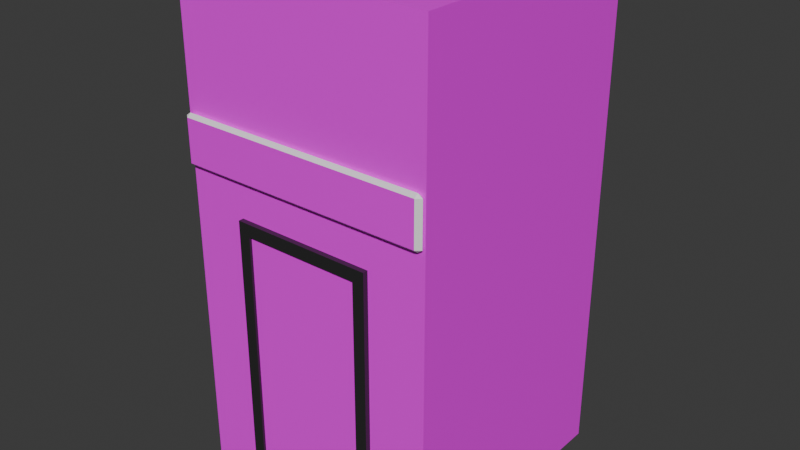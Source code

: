 # Source: elevador_metro.blend  (saved by Blender 5.2.45; exported with 4.5.12 LTS)
import bpy
from mathutils import Matrix  # noqa: F401  (used for matrix-valued properties, if any)

bpy.ops.wm.read_factory_settings(use_empty=True)
scene = bpy.context.scene
scene.name = 'Scene'

# ---- collections
col_collection = bpy.data.collections.new('Collection'); scene.collection.children.link(col_collection)

# ---- images (referenced by path relative to the original .blend; pixels are not part of the script)
import os
ASSET_DIR = os.environ.get("B2B_ASSET_DIR", "")  # directory of the original .blend (textures are referenced by path, not embedded)
HERE = os.path.dirname(os.path.abspath(__file__))  # packed textures are extracted next to this script under _unpacked/

def load_image(name, relpath, width, height, colorspace="sRGB"):
    """Load a texture the original file referenced (path relative to the .blend, or extracted next to this script)."""
    p = next((c for c in (os.path.join(HERE, relpath), os.path.join(ASSET_DIR, relpath)) if relpath and os.path.exists(c)), "")
    if p:
        img = bpy.data.images.load(p, check_existing=True)
        img.name = name
    else:  # same state as the original file: an image datablock whose file is absent (Cycles renders it pink)
        img = bpy.data.images.new(name, width, height)
        img.source = "FILE"
        img.filepath = "//" + (relpath or name)
    img.colorspace_settings.name = colorspace
    return img
img_muro_frente_png = load_image('muro_frente.png', 'elevador/muro_frente.png', 1024, 1024, 'sRGB')
img_muro_lateral_png = load_image('muro_lateral.png', 'elevador/muro_lateral.png', 1024, 1024, 'sRGB')
img_muro_atras_png = load_image('muro_atras.png', 'elevador/muro_atras.png', 1024, 1024, 'sRGB')
img_muro_izquierda_png = load_image('muro_izquierda.png', 'elevador/muro_izquierda.png', 1024, 1024, 'sRGB')
img_puerta_png = load_image('puerta.png', 'elevador/puerta.png', 1024, 1024, 'sRGB')
img_letrero_png = load_image('letrero.png', 'elevador/letrero.png', 1024, 1024, 'sRGB')

# ---- materials (node trees are filled in below, after node groups)
mat_muro_frente = bpy.data.materials.new('muro_frente')
mat_muro_frente.alpha_threshold = 0.0
mat_muro_frente.use_backface_culling_lightprobe_volume = False
mat_muro_frente.roughness = 0.5
mat_muro_frente.line_color = (0.0, 0.0, 0.0, 1.0)
mat_muro_lateral = bpy.data.materials.new('muro_lateral')
mat_muro_atras = bpy.data.materials.new('muro_atras')
mat_muro_izq = bpy.data.materials.new('muro_izq')
mat_marco_metal = bpy.data.materials.new('marco_metal')
mat_puerta = bpy.data.materials.new('puerta')
mat_letrero_blanco = bpy.data.materials.new('letrero blanco')
mat_letrero = bpy.data.materials.new('letrero')

# ---- material node trees
mat_muro_frente.use_nodes = True; mat_muro_frente.node_tree.nodes.clear()
_N = mat_muro_frente.node_tree.nodes; _L = mat_muro_frente.node_tree.links
n0 = _N.new('ShaderNodeOutputMaterial'); n0.name = 'Material Output'; n0.location = (200, 100)
n1 = _N.new('ShaderNodeBsdfPrincipled'); n1.name = 'Principled BSDF'; n1.location = (-200, 100)
n1.inputs[10].default_value = 0.005
n2 = _N.new('ShaderNodeTexImage'); n2.name = 'Image Texture'; n2.location = (-490, 71)
n2.image = img_muro_frente_png
_L.new(n1.outputs[0], n0.inputs[0])
_L.new(n2.outputs[0], n1.inputs[0])
n0.is_active_output = True
mat_muro_lateral.use_nodes = True; mat_muro_lateral.node_tree.nodes.clear()
_N = mat_muro_lateral.node_tree.nodes; _L = mat_muro_lateral.node_tree.links
n0 = _N.new('ShaderNodeBsdfPrincipled'); n0.name = 'Principled BSDF'; n0.location = (-200, 100)
n0.inputs[10].default_value = 0.005
n1 = _N.new('ShaderNodeOutputMaterial'); n1.name = 'Material Output'; n1.location = (200, 100)
n2 = _N.new('ShaderNodeTexImage'); n2.name = 'Image Texture'; n2.location = (-490, 71)
n2.image = img_muro_lateral_png
_L.new(n0.outputs[0], n1.inputs[0])
_L.new(n2.outputs[0], n0.inputs[0])
n1.is_active_output = True
mat_muro_atras.use_nodes = True; mat_muro_atras.node_tree.nodes.clear()
_N = mat_muro_atras.node_tree.nodes; _L = mat_muro_atras.node_tree.links
n0 = _N.new('ShaderNodeBsdfPrincipled'); n0.name = 'Principled BSDF'; n0.location = (-200, 100)
n0.inputs[10].default_value = 0.005
n1 = _N.new('ShaderNodeOutputMaterial'); n1.name = 'Material Output'; n1.location = (200, 100)
n2 = _N.new('ShaderNodeTexImage'); n2.name = 'Image Texture'; n2.location = (-490, 71)
n2.image = img_muro_atras_png
_L.new(n0.outputs[0], n1.inputs[0])
_L.new(n2.outputs[0], n0.inputs[0])
n1.is_active_output = True
mat_muro_izq.use_nodes = True; mat_muro_izq.node_tree.nodes.clear()
_N = mat_muro_izq.node_tree.nodes; _L = mat_muro_izq.node_tree.links
n0 = _N.new('ShaderNodeBsdfPrincipled'); n0.name = 'Principled BSDF'; n0.location = (-200, 100)
n0.inputs[10].default_value = 0.005
n1 = _N.new('ShaderNodeOutputMaterial'); n1.name = 'Material Output'; n1.location = (200, 100)
n2 = _N.new('ShaderNodeTexImage'); n2.name = 'Image Texture'; n2.location = (-490, 71)
n2.image = img_muro_izquierda_png
_L.new(n0.outputs[0], n1.inputs[0])
_L.new(n2.outputs[0], n0.inputs[0])
n1.is_active_output = True
mat_marco_metal.use_nodes = True; mat_marco_metal.node_tree.nodes.clear()
_N = mat_marco_metal.node_tree.nodes; _L = mat_marco_metal.node_tree.links
n0 = _N.new('ShaderNodeBsdfPrincipled'); n0.name = 'Principled BSDF'; n0.location = (-200, 100)
n0.inputs[0].default_value = (0.02416, 0.02416, 0.02416, 1.0)
n0.inputs[2].default_value = 0.3
n0.inputs[10].default_value = 0.005
n1 = _N.new('ShaderNodeOutputMaterial'); n1.name = 'Material Output'; n1.location = (200, 100)
_L.new(n0.outputs[0], n1.inputs[0])
n1.is_active_output = True
mat_puerta.use_nodes = True; mat_puerta.node_tree.nodes.clear()
_N = mat_puerta.node_tree.nodes; _L = mat_puerta.node_tree.links
n0 = _N.new('ShaderNodeBsdfPrincipled'); n0.name = 'Principled BSDF'; n0.location = (-200, 100)
n0.inputs[10].default_value = 0.005
n1 = _N.new('ShaderNodeOutputMaterial'); n1.name = 'Material Output'; n1.location = (200, 100)
n2 = _N.new('ShaderNodeTexImage'); n2.name = 'Image Texture'; n2.location = (-490, 71)
n2.image = img_puerta_png
_L.new(n0.outputs[0], n1.inputs[0])
_L.new(n2.outputs[0], n0.inputs[0])
n1.is_active_output = True
mat_letrero_blanco.use_nodes = True; mat_letrero_blanco.node_tree.nodes.clear()
_N = mat_letrero_blanco.node_tree.nodes; _L = mat_letrero_blanco.node_tree.links
n0 = _N.new('ShaderNodeBsdfPrincipled'); n0.name = 'Principled BSDF'; n0.location = (-200, 100)
n0.inputs[0].default_value = (0.8879, 0.8879, 0.8879, 1.0)
n0.inputs[10].default_value = 0.005
n1 = _N.new('ShaderNodeOutputMaterial'); n1.name = 'Material Output'; n1.location = (200, 100)
_L.new(n0.outputs[0], n1.inputs[0])
n1.is_active_output = True
mat_letrero.use_nodes = True; mat_letrero.node_tree.nodes.clear()
_N = mat_letrero.node_tree.nodes; _L = mat_letrero.node_tree.links
n0 = _N.new('ShaderNodeBsdfPrincipled'); n0.name = 'Principled BSDF'; n0.location = (-200, 100)
n0.inputs[10].default_value = 0.005
n1 = _N.new('ShaderNodeOutputMaterial'); n1.name = 'Material Output'; n1.location = (200, 100)
n2 = _N.new('ShaderNodeTexImage'); n2.name = 'Image Texture'; n2.location = (-490, 71)
n2.image = img_letrero_png
_L.new(n0.outputs[0], n1.inputs[0])
_L.new(n2.outputs[0], n0.inputs[0])
n1.is_active_output = True

# ---- world
world_world = bpy.data.worlds.new('World'); scene.world = world_world
world_world.use_nodes = True; world_world.node_tree.nodes.clear()
_N = world_world.node_tree.nodes; _L = world_world.node_tree.links
n0 = _N.new('ShaderNodeOutputWorld'); n0.name = 'World Output'; n0.location = (200, 100)
n1 = _N.new('ShaderNodeBackground'); n1.name = 'Background'; n1.location = (-200, 100)
n1.inputs[0].default_value = (0.05088, 0.05088, 0.05088, 1.0)
_L.new(n1.outputs[0], n0.inputs[0])
n0.is_active_output = True
world_world.color = (0.05088, 0.05088, 0.05088)
world_world.sun_shadow_jitter_overblur = 0.0

# ---- meshes
me_cube = bpy.data.meshes.new('Cube')
me_cube.from_pydata([(1.0, 1.0, 2.25), (1.0, 1.0, -2.25), (1.0, -1.0, 2.25), (1.0, -1.0, -2.25), (-1.0, 1.0, 2.25), (-1.0, 1.0, -2.25), (-1.0, -1.0, 2.25), (-1.0, -1.0, -2.25)], [], [(0, 4, 6, 2), (3, 2, 6, 7), (7, 6, 4, 5), (1, 0, 2, 3), (5, 4, 0, 1)])
me_cube.polygons.foreach_set('material_index', [3, 0, 2, 2, 2])
_uv = me_cube.uv_layers.new(name='UVMap')
_uv.uv.foreach_set('vector', [1.0, 0.9439, 0.1013, 1.0, 0.0, 0.06687, 0.9811, 0.0, 0.9414, 0.0, 1.0, 0.9532, 0.0, 1.0, 0.09477, 0.07718, 0.9473, 0.01582, 1.0, 1.0, 0.0, 0.9973, 0.04977, 0.0, 0.9468, 0.0, 1.0, 0.9865, 0.0, 1.0, 0.06779, 0.03836, 0.9139, 0.04087, 1.0, 1.0, 0.0, 0.9755, 0.06781, 0.0])
me_cube.materials.append(mat_muro_frente)
me_cube.materials.append(mat_muro_lateral)
me_cube.materials.append(mat_muro_atras)
me_cube.materials.append(mat_muro_izq)
me_cube.use_mirror_vertex_groups = False
me_cube.update()
me_cube_001 = bpy.data.meshes.new('Cube.001')
me_cube_001.from_pydata([(-0.5, -0.02, -1.05), (-0.5, -0.02, 1.05), (-0.6, 0.02, -1.15), (-0.6, 0.02, 1.15), (0.5, -0.02, -1.05), (0.5, -0.02, 1.05), (0.6, 0.02, -1.15), (0.6, 0.02, 1.15), (-0.6, -0.02, -1.15), (-0.6, -0.02, 1.15), (0.6, -0.02, 1.15), (0.6, -0.02, -1.15), (-0.5, 0.0, -1.05), (-0.5, 0.0, 1.05), (0.5, 0.0, 1.05), (0.5, 0.0, -1.05)], [], [(8, 9, 3, 2), (2, 3, 7, 6), (6, 7, 10, 11), (0, 4, 15, 12), (2, 6, 11, 8), (7, 3, 9, 10), (0, 1, 9, 8), (5, 4, 11, 10), (4, 0, 8, 11), (1, 5, 10, 9), (15, 14, 13, 12), (1, 0, 12, 13), (5, 1, 13, 14), (4, 5, 14, 15)])
me_cube_001.polygons.foreach_set('material_index', [0, 0, 0, 0, 0, 0, 0, 0, 0, 0, 1, 0, 0, 0])
_uv = me_cube_001.uv_layers.new(name='UVMap')
_uv.uv.foreach_set('vector', [0.375, 0.0, 0.625, 0.0, 0.625, 0.25, 0.375, 0.25, 0.375, 0.25, 0.625, 0.25, 0.625, 0.5, 0.375, 0.5, 0.375, 0.5, 0.625, 0.5, 0.625, 0.75, 0.375, 0.75, 0.3859, 0.9792, 0.3859, 0.7708, 0.3859, 0.7708, 0.3859, 0.9792, 0.125, 0.5, 0.375, 0.5, 0.375, 0.75, 0.125, 0.75, 0.625, 0.5, 0.875, 0.5, 0.875, 0.75, 0.625, 0.75, 0.3859, 0.9792, 0.6141, 0.9792, 0.625, 1.0, 0.375, 1.0, 0.6141, 0.7708, 0.3859, 0.7708, 0.375, 0.75, 0.625, 0.75, 0.3859, 0.7708, 0.3859, 0.9792, 0.375, 1.0, 0.375, 0.75, 0.6141, 0.9792, 0.6141, 0.7708, 0.625, 0.75, 0.625, 1.0, 0.9781, 0.0, 1.0, 0.9974, 0.0, 1.0, 0.02332, 0.005056, 0.6141, 0.9792, 0.3859, 0.9792, 0.3859, 0.9792, 0.6141, 0.9792, 0.6141, 0.7708, 0.6141, 0.9792, 0.6141, 0.9792, 0.6141, 0.7708, 0.3859, 0.7708, 0.6141, 0.7708, 0.6141, 0.7708, 0.3859, 0.7708])
me_cube_001.materials.append(mat_marco_metal)
me_cube_001.materials.append(mat_puerta)
me_cube_001.update()
me_cube_002 = bpy.data.meshes.new('Cube.002')
me_cube_002.from_pydata([(-0.77, -1.863e-09, -0.225), (-0.77, -0.03, -0.195), (-0.8, -5.588e-09, -0.195), (-0.77, -0.03, 0.195), (-0.77, -3.725e-09, 0.225), (-0.8, -7.451e-09, 0.195), (-0.77, 3.725e-09, -0.225), (-0.8, 7.451e-09, -0.195), (-0.77, 0.03, -0.195), (-0.77, 1.863e-09, 0.225), (-0.77, 0.03, 0.195), (-0.8, 5.588e-09, 0.195), (0.77, -3.725e-09, -0.225), (0.8, -7.451e-09, -0.195), (0.77, -0.03, -0.195), (0.77, -1.863e-09, 0.225), (0.77, -0.03, 0.195), (0.8, -5.588e-09, 0.195), (0.77, 1.863e-09, -0.225), (0.77, 0.03, -0.195), (0.8, 5.588e-09, -0.195), (0.77, 3.725e-09, 0.225), (0.8, 7.451e-09, 0.195), (0.77, 0.03, 0.195)], [], [(0, 1, 2), (3, 4, 5), (6, 7, 8), (9, 10, 11), (12, 13, 14), (15, 16, 17), (18, 19, 20), (21, 22, 23), (6, 0, 2, 7), (1, 3, 5, 2), (4, 9, 11, 5), (10, 8, 7, 11), (18, 6, 8, 19), (9, 21, 23, 10), (22, 20, 19, 23), (12, 18, 20, 13), (21, 15, 17, 22), (16, 14, 13, 17), (0, 12, 14, 1), (15, 4, 3, 16), (6, 18, 12, 0), (2, 5, 11, 7), (14, 16, 3, 1), (21, 9, 4, 15), (8, 10, 23, 19), (20, 22, 17, 13)])
me_cube_002.polygons.foreach_set('material_index', [0, 0, 0, 0, 0, 0, 0, 0, 0, 0, 0, 0, 0, 0, 0, 0, 0, 0, 0, 0, 0, 0, 1, 0, 0, 0])
_uv = me_cube_002.uv_layers.new(name='UVMap')
_uv.uv.foreach_set('vector', [0.1297, 0.625, 0.1297, 0.75, 0.125, 0.625, 0.6083, 0.0, 0.625, 0.125, 0.6083, 0.125, 0.1297, 0.625, 0.125, 0.625, 0.1297, 0.5, 0.625, 0.1682, 0.6083, 0.2535, 0.6083, 0.125, 0.3703, 0.625, 0.3875, 0.625, 0.381, 0.7523, 0.6273, 0.6898, 0.6083, 0.7547, 0.6083, 0.6562, 0.3703, 0.625, 0.381, 0.4977, 0.3875, 0.625, 0.6273, 0.5602, 0.6083, 0.5938, 0.6083, 0.4953, 0.1297, 0.625, 0.1297, 0.625, 0.125, 0.625, 0.125, 0.625, 0.3917, 0.0, 0.6083, 0.0, 0.6083, 0.125, 0.3917, 0.125, 0.625, 0.125, 0.625, 0.1682, 0.6083, 0.125, 0.6083, 0.125, 0.6083, 0.2535, 0.3917, 0.2547, 0.3917, 0.125, 0.6083, 0.125, 0.3703, 0.625, 0.1297, 0.625, 0.1297, 0.5, 0.381, 0.4977, 0.625, 0.1682, 0.6273, 0.5602, 0.6083, 0.4953, 0.6083, 0.2535, 0.6083, 0.5938, 0.3875, 0.625, 0.381, 0.4977, 0.6083, 0.4953, 0.3703, 0.625, 0.3703, 0.625, 0.3875, 0.625, 0.3875, 0.625, 0.6273, 0.5602, 0.6273, 0.6898, 0.6083, 0.6562, 0.6083, 0.5938, 0.6083, 0.7547, 0.381, 0.7523, 0.3875, 0.625, 0.6083, 0.6562, 0.1297, 0.625, 0.3703, 0.625, 0.381, 0.7523, 0.1297, 0.75, 0.6273, 0.6898, 0.625, 0.9953, 0.6083, 0.9953, 0.6083, 0.7547, 0.1297, 0.625, 0.3703, 0.625, 0.3703, 0.625, 0.1297, 0.625, 0.3917, 0.125, 0.6083, 0.125, 0.6083, 0.125, 0.3917, 0.125, 0.9977, 0.0, 1.0, 0.986, 0.0, 1.0, 0.003593, 0.05262, 0.6273, 0.5602, 0.8703, 0.625, 0.8703, 0.625, 0.6273, 0.6898, 0.3917, 0.2547, 0.6083, 0.2535, 0.6083, 0.4953, 0.381, 0.4977, 0.3875, 0.625, 0.6083, 0.5938, 0.6083, 0.6562, 0.3875, 0.625])
me_cube_002.materials.append(mat_letrero_blanco)
me_cube_002.materials.append(mat_letrero)
me_cube_002.update()

# ---- objects
ob_torre = bpy.data.objects.new('torre', me_cube)
ob_marco_puerta = bpy.data.objects.new('marco_puerta', me_cube_001)
ob_letrero = bpy.data.objects.new('letrero', me_cube_002)

# ---- transforms, parenting, visibility, modifiers, constraints
ob_torre.location = (0.0, 0.0, 1.95)
ob_torre.scale = (1.0, 1.0, 0.8667)
ob_torre.lock_rotations_4d = False
ob_torre.empty_display_type = 'ARROWS'
ob_torre.lineart.crease_threshold = 0.0
ob_marco_puerta.location = (0.0, -1.02, 1.1)
ob_marco_puerta.scale = (0.9167, 1.0, 0.9565)
ob_letrero.location = (0.0, -1.03, 2.67)
ob_letrero.scale = (1.25, 1.0, 0.8444)

# ---- collection membership
col_collection.objects.link(ob_torre)
col_collection.objects.link(ob_marco_puerta)
col_collection.objects.link(ob_letrero)

# ---- scene / render settings (as saved in the file)
scene.frame_start = 1; scene.frame_end = 250; scene.frame_set(1)
scene.render.engine = 'BLENDER_EEVEE_NEXT'
scene.render.bake_bias = 0.0
scene.render.bake_samples = 0
scene.render.compositor_device = 'GPU'
scene.eevee.use_volume_custom_range = False
scene.eevee.fast_gi_thickness_near = 0.1
scene.eevee.fast_gi_thickness_far = 0.0
scene.eevee.ray_tracing_options.screen_trace_thickness = 0.1
bpy.context.view_layer.update()

# ---- added for rendering (the .blend has no active camera and no usable light): camera, sun
cam_auto = bpy.data.cameras.new('AutoCamera')
cam_auto.lens = 50.0
cam_auto.sensor_width = 36.0
cam_auto.clip_end = 1000.0
ob_auto_camera = bpy.data.objects.new('AutoCamera', cam_auto)
scene.collection.objects.link(ob_auto_camera)
ob_auto_camera.location = (4.48076, -5.40692, 5.53461)
ob_auto_camera.rotation_euler = (1.09748, -7.21219e-08, 0.694738)
scene.camera = ob_auto_camera
light_auto_sun = bpy.data.lights.new('AutoSun', 'SUN')
light_auto_sun.energy = 3.0
light_auto_sun.angle = 0.0523599
ob_auto_sun = bpy.data.objects.new('AutoSun', light_auto_sun)
scene.collection.objects.link(ob_auto_sun)
ob_auto_sun.rotation_euler = (0.872665, 0.174533, 0.523599)
bpy.context.view_layer.update()
